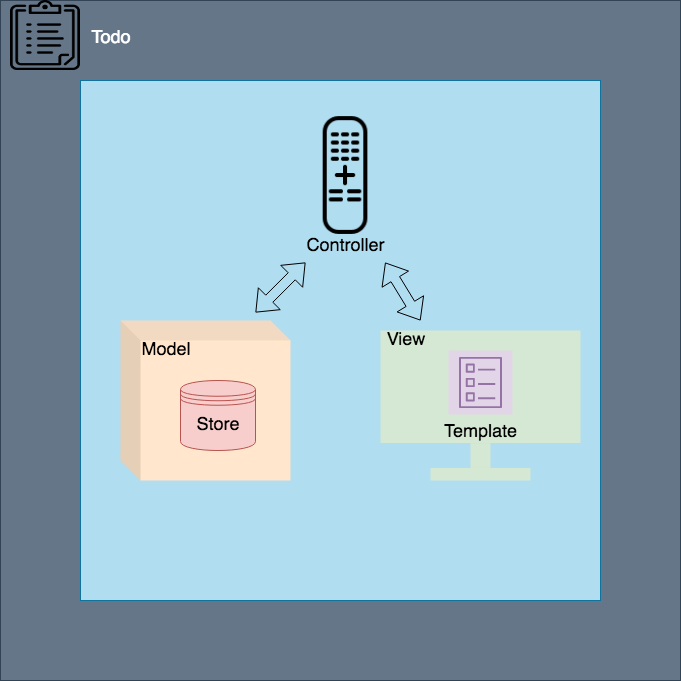

The diagram above was exported from draw.io. Its source (the exported page's mxGraphModel, read from the mxfile embedded in the PNG):
<mxGraphModel dx="1426" dy="787" grid="1" gridSize="10" guides="1" tooltips="1" connect="1" arrows="1" fold="1" page="1" pageScale="1" pageWidth="827" pageHeight="1169" math="0" shadow="0">
  <root>
    <mxCell id="0" />
    <mxCell id="1" parent="0" />
    <mxCell id="eZ93ZQN1QpOKsrRD6cTM-29" value="" style="whiteSpace=wrap;html=1;aspect=fixed;labelBackgroundColor=none;fillColor=#647687;strokeColor=#314354;fontColor=#ffffff;" vertex="1" parent="1">
      <mxGeometry x="80" y="40" width="680" height="680" as="geometry" />
    </mxCell>
    <mxCell id="eZ93ZQN1QpOKsrRD6cTM-1" value="" style="whiteSpace=wrap;html=1;aspect=fixed;labelBackgroundColor=none;labelBorderColor=none;fillColor=#b1ddf0;strokeColor=#10739e;" vertex="1" parent="1">
      <mxGeometry x="160" y="120" width="520" height="520" as="geometry" />
    </mxCell>
    <mxCell id="eZ93ZQN1QpOKsrRD6cTM-24" value="" style="shape=image;html=1;verticalAlign=top;verticalLabelPosition=bottom;labelBackgroundColor=#ffffff;imageAspect=0;aspect=fixed;image=https://cdn2.iconfinder.com/data/icons/miscellaneous-31/60/notepad-128.png;strokeColor=#000000;fillColor=none;fontColor=#000000;" vertex="1" parent="1">
      <mxGeometry x="90" y="40" width="70" height="70" as="geometry" />
    </mxCell>
    <mxCell id="eZ93ZQN1QpOKsrRD6cTM-28" value="" style="group" vertex="1" connectable="0" parent="1">
      <mxGeometry x="200" y="150" width="460" height="370" as="geometry" />
    </mxCell>
    <mxCell id="eZ93ZQN1QpOKsrRD6cTM-16" value="&lt;font style=&quot;font-size: 18px&quot;&gt;Controller&lt;/font&gt;" style="text;html=1;strokeColor=none;fillColor=none;align=center;verticalAlign=middle;whiteSpace=wrap;rounded=0;" vertex="1" parent="eZ93ZQN1QpOKsrRD6cTM-28">
      <mxGeometry x="186.5" y="120" width="77" height="32" as="geometry" />
    </mxCell>
    <mxCell id="eZ93ZQN1QpOKsrRD6cTM-19" value="" style="shape=image;html=1;verticalAlign=top;verticalLabelPosition=bottom;labelBackgroundColor=#ffffff;imageAspect=0;aspect=fixed;image=https://cdn0.iconfinder.com/data/icons/electronics-line-style/64/Remote-128.png;strokeColor=#000000;fontColor=#000000;imageBorder=none;imageBackground=none;" vertex="1" parent="eZ93ZQN1QpOKsrRD6cTM-28">
      <mxGeometry x="160" width="130" height="130" as="geometry" />
    </mxCell>
    <mxCell id="eZ93ZQN1QpOKsrRD6cTM-21" value="" style="shape=flexArrow;endArrow=classic;startArrow=classic;html=1;fontColor=#000000;" edge="1" parent="eZ93ZQN1QpOKsrRD6cTM-28">
      <mxGeometry width="50" height="50" relative="1" as="geometry">
        <mxPoint x="135" y="202" as="sourcePoint" />
        <mxPoint x="185" y="152" as="targetPoint" />
      </mxGeometry>
    </mxCell>
    <mxCell id="eZ93ZQN1QpOKsrRD6cTM-23" value="" style="shape=flexArrow;endArrow=classic;startArrow=classic;html=1;fontColor=#000000;entryX=1.015;entryY=1;entryDx=0;entryDy=0;entryPerimeter=0;" edge="1" parent="eZ93ZQN1QpOKsrRD6cTM-28" target="eZ93ZQN1QpOKsrRD6cTM-16">
      <mxGeometry width="50" height="50" relative="1" as="geometry">
        <mxPoint x="300" y="210" as="sourcePoint" />
        <mxPoint x="350" y="160" as="targetPoint" />
      </mxGeometry>
    </mxCell>
    <mxCell id="eZ93ZQN1QpOKsrRD6cTM-25" value="" style="group" vertex="1" connectable="0" parent="eZ93ZQN1QpOKsrRD6cTM-28">
      <mxGeometry x="260" y="220" width="200" height="150" as="geometry" />
    </mxCell>
    <mxCell id="eZ93ZQN1QpOKsrRD6cTM-14" value="" style="group;fillColor=none;strokeColor=none;" vertex="1" connectable="0" parent="eZ93ZQN1QpOKsrRD6cTM-25">
      <mxGeometry width="200" height="150" as="geometry" />
    </mxCell>
    <mxCell id="eZ93ZQN1QpOKsrRD6cTM-12" value="" style="rounded=0;whiteSpace=wrap;html=1;strokeColor=none;fillColor=#d5e8d4;" vertex="1" parent="eZ93ZQN1QpOKsrRD6cTM-14">
      <mxGeometry x="50" y="137.5" width="100" height="12.5" as="geometry" />
    </mxCell>
    <mxCell id="eZ93ZQN1QpOKsrRD6cTM-13" value="" style="group" vertex="1" connectable="0" parent="eZ93ZQN1QpOKsrRD6cTM-14">
      <mxGeometry width="200" height="135" as="geometry" />
    </mxCell>
    <mxCell id="eZ93ZQN1QpOKsrRD6cTM-10" value="" style="rounded=0;whiteSpace=wrap;html=1;strokeColor=none;rotation=90;labelBackgroundColor=#4D4D4D;fillColor=#d5e8d4;" vertex="1" parent="eZ93ZQN1QpOKsrRD6cTM-13">
      <mxGeometry x="87.64705882352942" y="115" width="24.705882352941178" height="20" as="geometry" />
    </mxCell>
    <mxCell id="eZ93ZQN1QpOKsrRD6cTM-11" value="" style="rounded=0;whiteSpace=wrap;html=1;strokeColor=none;labelBorderColor=#000000;fillColor=#d5e8d4;" vertex="1" parent="eZ93ZQN1QpOKsrRD6cTM-13">
      <mxGeometry width="200" height="112.5" as="geometry" />
    </mxCell>
    <mxCell id="eZ93ZQN1QpOKsrRD6cTM-15" value="&lt;font style=&quot;font-size: 18px&quot;&gt;View&lt;/font&gt;" style="text;html=1;strokeColor=none;fillColor=none;align=center;verticalAlign=middle;whiteSpace=wrap;rounded=0;" vertex="1" parent="eZ93ZQN1QpOKsrRD6cTM-13">
      <mxGeometry width="50" height="20" as="geometry" />
    </mxCell>
    <mxCell id="eZ93ZQN1QpOKsrRD6cTM-17" value="&lt;font style=&quot;font-size: 18px&quot;&gt;Template&lt;/font&gt;" style="outlineConnect=0;strokeColor=#9673a6;fillColor=#e1d5e7;dashed=0;verticalLabelPosition=bottom;verticalAlign=top;align=center;html=1;fontSize=12;fontStyle=0;aspect=fixed;shape=mxgraph.aws4.resourceIcon;resIcon=mxgraph.aws4.template;labelBackgroundColor=none;" vertex="1" parent="eZ93ZQN1QpOKsrRD6cTM-13">
      <mxGeometry x="68" y="20" width="64" height="64" as="geometry" />
    </mxCell>
    <mxCell id="eZ93ZQN1QpOKsrRD6cTM-26" value="" style="group" vertex="1" connectable="0" parent="eZ93ZQN1QpOKsrRD6cTM-28">
      <mxGeometry y="210" width="170" height="160" as="geometry" />
    </mxCell>
    <mxCell id="eZ93ZQN1QpOKsrRD6cTM-2" value="" style="shape=cube;whiteSpace=wrap;html=1;boundedLbl=1;backgroundOutline=1;darkOpacity=0.05;darkOpacity2=0.1;fillColor=#ffe6cc;strokeColor=none;" vertex="1" parent="eZ93ZQN1QpOKsrRD6cTM-26">
      <mxGeometry width="170" height="160" as="geometry" />
    </mxCell>
    <mxCell id="eZ93ZQN1QpOKsrRD6cTM-4" value="&lt;font style=&quot;font-size: 18px&quot;&gt;Model&lt;/font&gt;" style="text;html=1;strokeColor=none;fillColor=none;align=center;verticalAlign=middle;whiteSpace=wrap;rounded=0;" vertex="1" parent="eZ93ZQN1QpOKsrRD6cTM-26">
      <mxGeometry x="20" y="20" width="50" height="20" as="geometry" />
    </mxCell>
    <mxCell id="eZ93ZQN1QpOKsrRD6cTM-27" value="" style="group" vertex="1" connectable="0" parent="eZ93ZQN1QpOKsrRD6cTM-26">
      <mxGeometry x="60" y="60" width="75" height="70" as="geometry" />
    </mxCell>
    <mxCell id="eZ93ZQN1QpOKsrRD6cTM-6" value="" style="shape=datastore;whiteSpace=wrap;html=1;fillColor=#f8cecc;strokeColor=#b85450;" vertex="1" parent="eZ93ZQN1QpOKsrRD6cTM-27">
      <mxGeometry width="75" height="70" as="geometry" />
    </mxCell>
    <mxCell id="eZ93ZQN1QpOKsrRD6cTM-5" value="&lt;font style=&quot;font-size: 18px&quot;&gt;Store&lt;/font&gt;" style="text;html=1;strokeColor=none;fillColor=none;align=center;verticalAlign=middle;whiteSpace=wrap;rounded=0;" vertex="1" parent="eZ93ZQN1QpOKsrRD6cTM-27">
      <mxGeometry x="17.5" y="30" width="40" height="30" as="geometry" />
    </mxCell>
    <mxCell id="eZ93ZQN1QpOKsrRD6cTM-31" value="&lt;font style=&quot;font-size: 18px&quot; color=&quot;#FFFFFF&quot;&gt;Todo &lt;/font&gt;" style="text;html=1;strokeColor=none;fillColor=none;align=center;verticalAlign=middle;whiteSpace=wrap;rounded=0;" vertex="1" parent="1">
      <mxGeometry x="160" y="65" width="60" height="25" as="geometry" />
    </mxCell>
  </root>
</mxGraphModel>